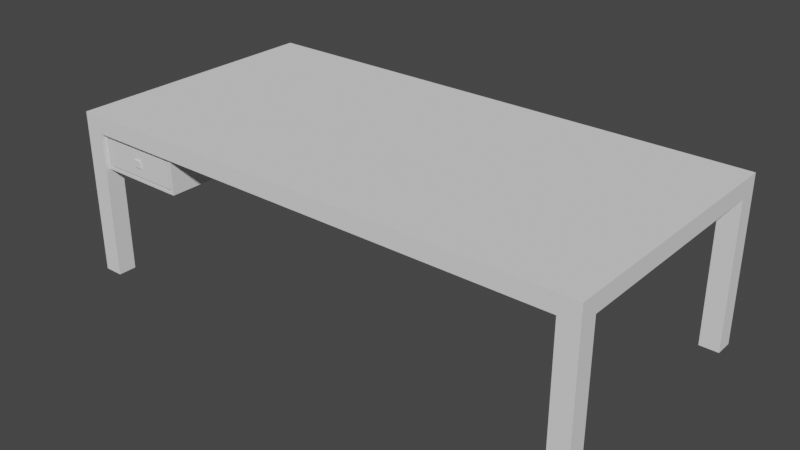 # Source: SM_Desk.blend  (saved by Blender 3.1.7; exported with 4.5.12 LTS)
import bpy
from mathutils import Matrix  # noqa: F401  (used for matrix-valued properties, if any)

bpy.ops.wm.read_factory_settings(use_empty=True)
scene = bpy.context.scene
scene.name = 'Scene'

# ---- collections
col_collection = bpy.data.collections.new('Collection'); scene.collection.children.link(col_collection)

# ---- world
world_world = bpy.data.worlds.new('World'); scene.world = world_world
world_world.use_nodes = True; world_world.node_tree.nodes.clear()
_N = world_world.node_tree.nodes; _L = world_world.node_tree.links
n0 = _N.new('ShaderNodeOutputWorld'); n0.name = 'World Output'; n0.location = (300, 300)
n1 = _N.new('ShaderNodeBackground'); n1.name = 'Background'; n1.location = (10, 300)
n1.inputs[0].default_value = (0.05088, 0.05088, 0.05088, 1.0)
_L.new(n1.outputs[0], n0.inputs[0])
n0.is_active_output = True
world_world.color = (0.05088, 0.05088, 0.05088)
world_world.use_sun_shadow = False
world_world.sun_shadow_jitter_overblur = 0.0

# ---- meshes
me_cube_001 = bpy.data.meshes.new('Cube.001')
me_cube_001.from_pydata([(-2.008, -1.004, -0.07483), (-2.008, -1.004, 0.05652), (-2.008, 1.004, -0.07483), (-2.008, 1.004, 0.05652), (2.008, -1.004, -0.07483), (2.008, -1.004, 0.05652), (2.008, 1.004, -0.07483), (2.008, 1.004, 0.05652), (1.861, 1.004, -0.07483), (-1.861, 1.004, -0.07483), (-1.861, 1.004, 0.05652), (1.861, 1.004, 0.05652), (-1.861, -1.004, -0.07483), (1.861, -1.004, -0.07483), (1.861, -1.004, 0.05652), (-1.861, -1.004, 0.05652), (-2.008, 0.8644, -0.07483), (-2.008, -0.8644, -0.07483), (-2.008, -0.8644, 0.05652), (-2.008, 0.8644, 0.05652), (2.008, -0.8644, -0.07483), (2.008, 0.8644, -0.07483), (2.008, 0.8644, 0.05652), (2.008, -0.8644, 0.05652), (1.861, 0.8644, 0.05652), (1.861, -0.8644, 0.05652), (-1.861, 0.8644, 0.05652), (-1.861, -0.8644, 0.05652), (-1.861, 0.8644, -0.07483), (-1.861, -0.8644, -0.07483), (1.861, 0.8644, -0.07483), (1.861, -0.8644, -0.07483), (-2.008, -0.8644, -1.195), (-2.008, -1.004, -1.195), (-1.861, 1.004, -1.195), (-2.008, 1.004, -1.195), (2.008, 0.8644, -1.195), (2.008, 1.004, -1.195), (1.861, -1.004, -1.195), (2.008, -1.004, -1.195), (1.861, 1.004, -1.195), (-1.861, -1.004, -1.195), (-1.861, -0.8644, -1.195), (1.861, -0.8644, -1.195), (-2.008, 0.8644, -1.195), (2.008, -0.8644, -1.195), (-1.861, 0.8644, -1.195), (1.861, 0.8644, -1.195)], [], [(16, 19, 3, 2), (8, 11, 7, 6), (20, 23, 5, 4), (12, 15, 1, 0), (0, 17, 32, 33), (27, 18, 1, 15), (23, 25, 14, 5), (25, 27, 15, 14), (29, 12, 41, 42), (29, 31, 13, 12), (4, 5, 14, 13), (13, 14, 15, 12), (2, 3, 10, 9), (9, 10, 11, 8), (9, 8, 30, 28), (28, 30, 31, 29), (6, 21, 36, 37), (16, 28, 29, 17), (11, 10, 26, 24), (24, 26, 27, 25), (7, 11, 24, 22), (22, 24, 25, 23), (10, 3, 19, 26), (26, 19, 18, 27), (16, 2, 35, 44), (30, 21, 20, 31), (6, 7, 22, 21), (21, 22, 23, 20), (0, 1, 18, 17), (17, 18, 19, 16), (43, 45, 39, 38), (32, 42, 41, 33), (35, 34, 46, 44), (40, 37, 36, 47), (13, 31, 43, 38), (12, 0, 33, 41), (28, 16, 44, 46), (21, 30, 47, 36), (20, 4, 39, 45), (17, 29, 42, 32), (4, 13, 38, 39), (9, 28, 46, 34), (31, 20, 45, 43), (2, 9, 34, 35), (8, 6, 37, 40), (30, 8, 40, 47)])
_uv = me_cube_001.uv_layers.new(name='UVMap')
_uv.uv.foreach_set('vector', [0.2122, 0.6374, 0.192, 0.6374, 0.192, 0.616, 0.2122, 0.616, 0.8281, 0.02245, 0.808, 0.02245, 0.808, 0.0, 0.8281, 0.0, 0.02015, 0.6374, 3.725e-09, 0.6374, 3.725e-09, 0.616, 0.02015, 0.616, 0.6361, 0.02245, 0.616, 0.02245, 0.616, 0.0, 0.6361, 0.0, 0.2122, 0.924, 0.2122, 0.9026, 0.384, 0.9026, 0.384, 0.924, 0.3294, 0.5935, 0.3294, 0.616, 0.308, 0.616, 0.308, 0.5935, 0.3294, 0.0, 0.3294, 0.02245, 0.308, 0.02245, 0.308, 0.0, 0.3294, 0.02245, 0.3294, 0.5935, 0.308, 0.5935, 0.308, 0.02245, 0.538, 0.7878, 0.5166, 0.7878, 0.5166, 0.616, 0.538, 0.616, 0.2866, 0.5935, 0.2866, 0.02245, 0.308, 0.02245, 0.308, 0.5935, 0.6361, 0.616, 0.616, 0.616, 0.616, 0.5935, 0.6361, 0.5935, 0.6361, 0.5935, 0.616, 0.5935, 0.616, 0.02245, 0.6361, 0.02245, 0.8281, 0.616, 0.808, 0.616, 0.808, 0.5935, 0.8281, 0.5935, 0.8281, 0.5935, 0.808, 0.5935, 0.808, 0.02245, 0.8281, 0.02245, 0.0, 0.5935, 0.0, 0.02245, 0.02139, 0.02245, 0.02139, 0.5935, 0.02139, 0.5935, 0.02139, 0.02245, 0.2866, 0.02245, 0.2866, 0.5935, 0.02015, 0.924, 0.02015, 0.9026, 0.192, 0.9026, 0.192, 0.924, 0.02139, 0.616, 0.02139, 0.5935, 0.2866, 0.5935, 0.2866, 0.616, 0.616, 0.02245, 0.616, 0.5935, 0.5946, 0.5935, 0.5946, 0.02245, 0.5946, 0.02245, 0.5946, 0.5935, 0.3294, 0.5935, 0.3294, 0.02245, 0.616, 0.0, 0.616, 0.02245, 0.5946, 0.02245, 0.5946, 0.0, 0.5946, 0.0, 0.5946, 0.02245, 0.3294, 0.02245, 0.3294, 0.0, 0.616, 0.5935, 0.616, 0.616, 0.5946, 0.616, 0.5946, 0.5935, 0.5946, 0.5935, 0.5946, 0.616, 0.3294, 0.616, 0.3294, 0.5935, 0.2122, 0.6374, 0.2122, 0.616, 0.384, 0.616, 0.384, 0.6374, 0.02139, 0.02245, 0.02139, 0.0, 0.2866, 0.0, 0.2866, 0.02245, 0.02015, 0.924, 0.0, 0.924, 0.0, 0.9026, 0.02015, 0.9026, 0.02015, 0.9026, 0.0, 0.9026, 3.725e-09, 0.6374, 0.02015, 0.6374, 0.2122, 0.924, 0.192, 0.924, 0.192, 0.9026, 0.2122, 0.9026, 0.2122, 0.9026, 0.192, 0.9026, 0.192, 0.6374, 0.2122, 0.6374, 0.5594, 0.6384, 0.5594, 0.616, 0.5808, 0.616, 0.5808, 0.6384, 0.645, 0.616, 0.645, 0.6384, 0.6236, 0.6384, 0.6236, 0.616, 0.6236, 0.616, 0.6236, 0.6384, 0.6022, 0.6384, 0.6022, 0.616, 0.5808, 0.6384, 0.5808, 0.616, 0.6022, 0.616, 0.6022, 0.6384, 0.5594, 0.7878, 0.538, 0.7878, 0.538, 0.616, 0.5594, 0.616, 0.6361, 0.02245, 0.6361, 0.0, 0.808, 0.0, 0.808, 0.02245, 0.4289, 0.7878, 0.4065, 0.7878, 0.4065, 0.616, 0.4289, 0.616, 0.4514, 0.7878, 0.4289, 0.7878, 0.4289, 0.616, 0.4514, 0.616, 0.02015, 0.6374, 0.02015, 0.616, 0.192, 0.616, 0.192, 0.6374, 0.4738, 0.7878, 0.4514, 0.7878, 0.4514, 0.616, 0.4738, 0.616, 0.6361, 0.616, 0.6361, 0.5935, 0.808, 0.5935, 0.808, 0.616, 0.5166, 0.7878, 0.4952, 0.7878, 0.4952, 0.616, 0.5166, 0.616, 0.4065, 0.7878, 0.384, 0.7878, 0.384, 0.616, 0.4065, 0.616, 0.8281, 0.616, 0.8281, 0.5935, 1.0, 0.5935, 1.0, 0.616, 0.8281, 0.02245, 0.8281, 0.0, 1.0, 0.0, 1.0, 0.02245, 0.4952, 0.7878, 0.4738, 0.7878, 0.4738, 0.616, 0.4952, 0.616])
me_cube_001.use_remesh_fix_poles = True
me_cube_001.use_remesh_preserve_attributes = False
me_cube_001.update()
me_cube_006 = bpy.data.meshes.new('Cube.006')
me_cube_006.from_pydata([(-0.2393, -0.2043, -0.01226), (-0.2393, -0.2043, 0.2557), (-0.2393, 0.6639, -0.01226), (-0.2393, 0.6639, 0.2557), (0.4545, -0.2043, -0.01226), (0.4545, -0.2043, 0.2557), (0.4545, 0.6639, -0.01226), (0.4545, 0.6639, 0.2557), (-0.2159, -0.2043, 0.008306), (-0.2159, -0.2043, 0.2352), (0.431, -0.2043, 0.008306), (0.431, -0.2043, 0.2352), (-0.2159, -0.1775, 0.008306), (-0.2159, -0.1775, 0.2352), (0.431, -0.1775, 0.2352), (0.431, -0.1775, 0.008306), (-0.2028, -0.1775, 0.02233), (-0.2028, -0.1775, 0.2211), (0.4179, -0.1775, 0.2211), (0.4179, -0.1775, 0.02233), (-0.2028, -0.2041, 0.02233), (-0.2028, -0.2041, 0.2211), (0.4179, -0.2041, 0.2211), (0.4179, -0.2041, 0.02233), (0.07944, -0.2145, 0.09494), (0.07944, -0.2145, 0.1487), (0.07876, -0.2008, 0.09295), (0.07876, -0.2008, 0.1507), (0.1358, -0.2145, 0.09494), (0.1358, -0.2145, 0.1487), (0.1365, -0.2008, 0.09295), (0.1365, -0.2008, 0.1507), (0.1111, -0.2008, 0.09295), (0.1042, -0.2008, 0.09295), (0.1042, -0.2008, 0.1507), (0.1111, -0.2008, 0.1507), (0.1043, -0.2145, 0.09494), (0.111, -0.2145, 0.09494), (0.111, -0.2145, 0.1487), (0.1043, -0.2145, 0.1487), (0.07944, -0.2145, 0.1115), (0.07944, -0.2145, 0.1322), (0.07876, -0.2008, 0.1329), (0.07876, -0.2008, 0.1107), (0.1365, -0.2008, 0.1329), (0.1365, -0.2008, 0.1107), (0.1358, -0.2145, 0.1322), (0.1358, -0.2145, 0.1115), (0.111, -0.2145, 0.1322), (0.111, -0.2145, 0.1115), (0.1043, -0.2145, 0.1322), (0.1043, -0.2145, 0.1115), (0.1042, -0.2008, 0.1329), (0.1042, -0.2008, 0.1107), (0.1111, -0.2008, 0.1329), (0.1111, -0.2008, 0.1107), (0.1111, -0.2008, 0.1329), (0.1111, -0.2008, 0.1107), (0.1042, -0.2008, 0.1329), (0.1042, -0.2008, 0.1107)], [], [(0, 1, 3, 2), (2, 3, 7, 6), (6, 7, 5, 4), (4, 5, 11, 10), (2, 6, 4, 0), (7, 3, 1, 5), (11, 9, 13, 14), (1, 0, 8, 9), (0, 4, 10, 8), (5, 1, 9, 11), (15, 14, 18, 19), (10, 11, 14, 15), (8, 10, 15, 12), (9, 8, 12, 13), (16, 19, 23, 20), (12, 15, 19, 16), (13, 12, 16, 17), (14, 13, 17, 18), (23, 22, 21, 20), (17, 16, 20, 21), (18, 17, 21, 22), (19, 18, 22, 23), (41, 25, 27, 42), (54, 35, 31, 44), (44, 31, 29, 46), (50, 39, 25, 41), (32, 30, 28, 37), (34, 27, 25, 39), (31, 35, 38, 29), (35, 34, 39, 38), (26, 33, 36, 24), (33, 32, 37, 36), (46, 29, 38, 48), (48, 38, 39, 50), (42, 27, 34, 52), (52, 34, 35, 54), (33, 53, 55, 32), (53, 52, 54, 55), (26, 43, 53, 33), (43, 42, 52, 53), (37, 49, 51, 36), (50, 51, 59, 58), (28, 47, 49, 37), (47, 46, 48, 49), (36, 51, 40, 24), (51, 50, 41, 40), (30, 45, 47, 28), (45, 44, 46, 47), (32, 55, 45, 30), (55, 54, 44, 45), (24, 40, 43, 26), (40, 41, 42, 43), (57, 56, 58, 59), (49, 48, 56, 57), (51, 49, 57, 59), (48, 50, 58, 56)])
_uv = me_cube_006.uv_layers.new(name='UVMap')
_uv.uv.foreach_set('vector', [0.9544, 0.5003, 0.7999, 0.5003, 0.7999, 0.0, 0.9544, 0.0, 0.1545, 0.8996, 0.0, 0.8996, 0.0, 0.4997, 0.1545, 0.4997, 0.7999, 1.0, 0.6454, 1.0, 0.6454, 0.4997, 0.7999, 0.4997, 0.6454, 0.8996, 0.4909, 0.8996, 0.5028, 0.8861, 0.6336, 0.8861, 4.47e-08, 0.0, 0.4, 5.96e-08, 0.4, 0.4997, 0.0, 0.4997, 0.7999, 0.4997, 0.4, 0.4997, 0.4, 0.0, 0.7999, 2.98e-08, 0.4755, 0.8726, 0.4755, 0.4997, 0.4909, 0.4997, 0.4909, 0.8726, 0.4909, 0.4997, 0.6454, 0.4997, 0.6336, 0.5132, 0.5028, 0.5132, 0.6454, 0.4997, 0.6454, 0.8996, 0.6336, 0.8861, 0.6336, 0.5132, 0.4909, 0.8996, 0.4909, 0.4997, 0.5028, 0.5132, 0.5028, 0.8861, 0.2853, 0.8726, 0.1545, 0.8726, 0.1626, 0.865, 0.2772, 0.865, 0.4295, 0.4997, 0.4295, 0.6305, 0.414, 0.6305, 0.414, 0.4997, 0.4755, 0.4997, 0.4755, 0.8726, 0.4601, 0.8726, 0.4601, 0.4997, 0.414, 0.7612, 0.414, 0.6305, 0.4295, 0.6305, 0.4295, 0.7612, 0.4601, 0.4997, 0.4601, 0.8575, 0.4448, 0.8575, 0.4448, 0.4997, 0.2853, 0.4997, 0.2853, 0.8726, 0.2772, 0.865, 0.2772, 0.5072, 0.1545, 0.4997, 0.2853, 0.4997, 0.2772, 0.5072, 0.1626, 0.5072, 0.1545, 0.8726, 0.1545, 0.4997, 0.1626, 0.5072, 0.1626, 0.865, 0.3999, 0.8575, 0.2853, 0.8575, 0.2853, 0.4997, 0.3999, 0.4997, 0.7999, 0.6149, 0.7999, 0.5003, 0.8152, 0.5003, 0.8152, 0.6149, 0.4295, 0.8575, 0.4295, 0.4997, 0.4448, 0.4997, 0.4448, 0.8575, 0.8152, 0.6149, 0.8152, 0.7295, 0.7999, 0.7295, 0.7999, 0.6149, 0.4061, 0.5769, 0.4061, 0.5674, 0.414, 0.5663, 0.414, 0.5765, 0.8102, 0.7442, 0.7999, 0.7442, 0.7999, 0.7295, 0.8102, 0.7295, 0.414, 0.6226, 0.414, 0.6328, 0.4061, 0.6317, 0.4061, 0.6221, 0.8094, 0.7771, 0.7999, 0.7771, 0.7999, 0.7628, 0.8094, 0.7628, 0.4061, 0.5476, 0.4061, 0.533, 0.414, 0.5334, 0.414, 0.5477, 0.414, 0.5183, 0.414, 0.533, 0.4061, 0.5326, 0.4061, 0.5183, 0.414, 0.4997, 0.414, 0.5144, 0.4061, 0.5144, 0.4061, 0.5001, 0.414, 0.5144, 0.414, 0.5183, 0.4061, 0.5183, 0.4061, 0.5144, 0.4061, 0.5663, 0.4061, 0.5516, 0.414, 0.5515, 0.414, 0.5659, 0.4061, 0.5516, 0.4061, 0.5476, 0.414, 0.5477, 0.414, 0.5515, 0.8094, 0.7953, 0.7999, 0.7953, 0.7999, 0.781, 0.8094, 0.781, 0.8094, 0.781, 0.7999, 0.781, 0.7999, 0.7771, 0.8094, 0.7771, 0.8102, 0.7628, 0.7999, 0.7628, 0.7999, 0.7481, 0.8102, 0.7481, 0.8102, 0.7481, 0.7999, 0.7481, 0.7999, 0.7442, 0.8102, 0.7442, 0.8332, 0.7481, 0.823, 0.7481, 0.823, 0.7442, 0.8332, 0.7442, 0.823, 0.7481, 0.8102, 0.7481, 0.8102, 0.7442, 0.823, 0.7442, 0.8332, 0.7628, 0.823, 0.7628, 0.823, 0.7481, 0.8332, 0.7481, 0.823, 0.7628, 0.8102, 0.7628, 0.8102, 0.7481, 0.823, 0.7481, 0.8309, 0.781, 0.8214, 0.781, 0.8214, 0.7771, 0.8309, 0.7771, 0.4061, 0.658, 0.4061, 0.6461, 0.414, 0.6456, 0.414, 0.6584, 0.8309, 0.7953, 0.8214, 0.7953, 0.8214, 0.781, 0.8309, 0.781, 0.8214, 0.7953, 0.8094, 0.7953, 0.8094, 0.781, 0.8214, 0.781, 0.8309, 0.7771, 0.8214, 0.7771, 0.8214, 0.7628, 0.8309, 0.7628, 0.8214, 0.7771, 0.8094, 0.7771, 0.8094, 0.7628, 0.8214, 0.7628, 0.414, 0.5995, 0.414, 0.6098, 0.4061, 0.6102, 0.4061, 0.6007, 0.414, 0.6098, 0.414, 0.6226, 0.4061, 0.6221, 0.4061, 0.6102, 0.8332, 0.7442, 0.823, 0.7442, 0.823, 0.7295, 0.8332, 0.7295, 0.823, 0.7442, 0.8102, 0.7442, 0.8102, 0.7295, 0.823, 0.7295, 0.4061, 0.5984, 0.4061, 0.5889, 0.414, 0.5893, 0.414, 0.5995, 0.4061, 0.5889, 0.4061, 0.5769, 0.414, 0.5765, 0.414, 0.5893, 0.4061, 0.4997, 0.4061, 0.5125, 0.4021, 0.5125, 0.4021, 0.4997, 0.4061, 0.6452, 0.4061, 0.6333, 0.414, 0.6328, 0.414, 0.6456, 0.4022, 0.5203, 0.406, 0.5203, 0.4061, 0.5282, 0.4021, 0.5282, 0.406, 0.5203, 0.4022, 0.5203, 0.4021, 0.5125, 0.4061, 0.5125])
me_cube_006.use_remesh_fix_poles = True
me_cube_006.use_remesh_preserve_attributes = False
me_cube_006.update()

# ---- objects
ob_desk = bpy.data.objects.new('desk', me_cube_001)
ob_drawer = bpy.data.objects.new('drawer', me_cube_006)

# ---- transforms, parenting, visibility, modifiers, constraints
ob_desk.location = (0.0, 0.0, 1.197)
ob_drawer.location = (-1.621, -0.7712, 0.8629)

# ---- collection membership
col_collection.objects.link(ob_desk)
col_collection.objects.link(ob_drawer)

# ---- scene / render settings (as saved in the file)
scene.frame_start = 1; scene.frame_end = 250; scene.frame_set(1)
scene.render.engine = 'BLENDER_EEVEE_NEXT'
scene.cycles.sampling_pattern = 'TABULATED_SOBOL'
scene.cycles.use_light_tree = False
scene.view_settings.view_transform = 'Filmic'
bpy.context.view_layer.update()

# ---- added for rendering (the .blend has no active camera and no usable light): camera, sun
cam_auto = bpy.data.cameras.new('AutoCamera')
cam_auto.lens = 50.0
cam_auto.sensor_width = 36.0
cam_auto.clip_end = 1000.0
ob_auto_camera = bpy.data.objects.new('AutoCamera', cam_auto)
scene.collection.objects.link(ob_auto_camera)
ob_auto_camera.location = (4.31226, -5.17471, 4.07766)
ob_auto_camera.rotation_euler = (1.09748, -7.21219e-08, 0.694738)
scene.camera = ob_auto_camera
light_auto_sun = bpy.data.lights.new('AutoSun', 'SUN')
light_auto_sun.energy = 3.0
light_auto_sun.angle = 0.0523599
ob_auto_sun = bpy.data.objects.new('AutoSun', light_auto_sun)
scene.collection.objects.link(ob_auto_sun)
ob_auto_sun.rotation_euler = (0.872665, 0.174533, 0.523599)
bpy.context.view_layer.update()
